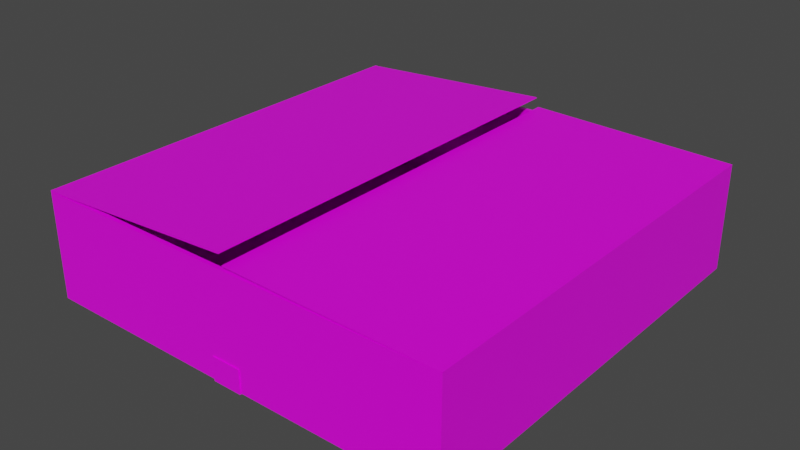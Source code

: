 # Source: Flat_Cardboard_Box.blend  (saved by Blender 2.82.7; exported with 4.5.12 LTS)
import bpy
from mathutils import Matrix  # noqa: F401  (used for matrix-valued properties, if any)

bpy.ops.wm.read_factory_settings(use_empty=True)
scene = bpy.context.scene
scene.name = 'Scene'

# ---- collections
col_collection = bpy.data.collections.new('Collection'); scene.collection.children.link(col_collection)

# ---- images (referenced by path relative to the original .blend; pixels are not part of the script)
import os
ASSET_DIR = os.environ.get("B2B_ASSET_DIR", "")  # directory of the original .blend (textures are referenced by path, not embedded)
HERE = os.path.dirname(os.path.abspath(__file__))  # packed textures are extracted next to this script under _unpacked/

def load_image(name, relpath, width, height, colorspace="sRGB"):
    """Load a texture the original file referenced (path relative to the .blend, or extracted next to this script)."""
    p = next((c for c in (os.path.join(HERE, relpath), os.path.join(ASSET_DIR, relpath)) if relpath and os.path.exists(c)), "")
    if p:
        img = bpy.data.images.load(p, check_existing=True)
        img.name = name
    else:  # same state as the original file: an image datablock whose file is absent (Cycles renders it pink)
        img = bpy.data.images.new(name, width, height)
        img.source = "FILE"
        img.filepath = "//" + (relpath or name)
    img.colorspace_settings.name = colorspace
    return img
img_palette_png = load_image('Palette.png', 'Palette.png', 1024, 1024, 'sRGB')

# ---- materials (node trees are filled in below, after node groups)
mat_material = bpy.data.materials.new('Material')
mat_material.alpha_threshold = 0.0
mat_material.use_transparent_shadow = False
mat_material.line_color = (0.0, 0.0, 0.0, 1.0)

# ---- material node trees
mat_material.use_nodes = True; mat_material.node_tree.nodes.clear()
_N = mat_material.node_tree.nodes; _L = mat_material.node_tree.links
n0 = _N.new('ShaderNodeOutputMaterial'); n0.name = 'Material Output'; n0.location = (300, 300)
n1 = _N.new('ShaderNodeBsdfPrincipled'); n1.name = 'Principled BSDF'; n1.location = (10, 300)
n1.distribution = 'GGX'
n1.subsurface_method = 'BURLEY'
n1.inputs[2].default_value = 0.4
n1.inputs[3].default_value = 1.45
n1.inputs[27].default_value = (0.0, 0.0, 0.0, 1.0)
n1.inputs[28].default_value = 1.0
n2 = _N.new('ShaderNodeTexImage'); n2.name = 'Image Texture'; n2.location = (-280, 280)
n2.image = img_palette_png
_L.new(n1.outputs[0], n0.inputs[0])
_L.new(n2.outputs[0], n1.inputs[0])
n0.is_active_output = True

# ---- world
world_world = bpy.data.worlds.new('World'); scene.world = world_world
world_world.use_nodes = True; world_world.node_tree.nodes.clear()
_N = world_world.node_tree.nodes; _L = world_world.node_tree.links
n0 = _N.new('ShaderNodeOutputWorld'); n0.name = 'World Output'; n0.location = (300, 300)
n1 = _N.new('ShaderNodeBackground'); n1.name = 'Background'; n1.location = (10, 300)
n1.inputs[0].default_value = (0.05088, 0.05088, 0.05088, 1.0)
_L.new(n1.outputs[0], n0.inputs[0])
n0.is_active_output = True
world_world.color = (0.05088, 0.05088, 0.05088)
world_world.use_sun_shadow = False
world_world.sun_shadow_jitter_overblur = 0.0

# ---- meshes
me_cube = bpy.data.meshes.new('Cube')
me_cube.from_pydata([(0.5, 0.5, 0.2901), (0.5, 0.5, 0.0401), (0.5, -0.5, 0.2901), (0.5, -0.5, 0.0401), (-0.5, 0.5, 0.2901), (-0.5, 0.5, 0.0401), (-0.5, -0.5, 0.2901), (-0.5, -0.5, 0.0401), (-0.5, -0.49, 0.0401), (0.5, -0.49, 0.2901), (-0.5, -0.49, 0.2901), (0.5, -0.49, 0.0401), (-0.5, 0.49, 0.2901), (0.5, 0.49, 0.0401), (-0.5, 0.49, 0.0401), (0.5, 0.49, 0.2901), (0.49, 0.5, 0.0401), (0.49, -0.5, 0.2901), (0.49, -0.5, 0.0401), (0.49, 0.5, 0.2901), (0.49, -0.49, 0.0401), (0.49, -0.49, 0.2901), (0.49, 0.49, 0.2901), (0.49, 0.49, 0.0401), (-0.49, 0.5, 0.0401), (-0.49, -0.5, 0.2901), (-0.49, -0.49, 0.0401), (-0.49, 0.49, 0.0401), (-0.49, -0.5, 0.0401), (-0.49, 0.5, 0.2901), (-0.49, -0.49, 0.2901), (-0.49, 0.49, 0.2901), (-0.49, -0.49, 0.0426), (0.49, -0.49, 0.0426), (-0.49, 0.49, 0.0426), (0.49, 0.49, 0.0426), (-0.49, -0.5, 0.2926), (-0.5, -0.5, 0.2926), (0.5, -0.49, 0.2926), (0.5, -0.5, 0.2926), (-0.5, 0.49, 0.2926), (-0.5, 0.5, 0.2926), (0.49, 0.5, 0.2926), (0.5, 0.5, 0.2926), (0.5, 0.49, 0.2926), (-0.5, -0.49, 0.2926), (0.49, -0.49, 0.2926), (0.49, 0.49, 0.2926), (0.49, -0.5, 0.2926), (-0.49, 0.5, 0.2926), (-0.49, -0.49, 0.2926), (-0.49, 0.49, 0.2926), (0.009874, 0.49, 0.3016), (0.009874, 0.49, 0.2991), (0.009874, -0.49, 0.2991), (0.009874, -0.49, 0.3016), (0.009874, 0.5, 0.2991), (0.009874, -0.5, 0.2991), (0.003047, 0.5, 0.322), (0.003047, 0.49, 0.322), (0.003047, -0.49, 0.322), (0.003047, -0.5, 0.322), (0.009874, 0.5, 0.3016), (0.009874, -0.5, 0.3016), (0.003047, 0.5, 0.3245), (0.003047, 0.49, 0.3245), (0.003047, -0.49, 0.3245), (0.003047, -0.5, 0.3245), (-0.03484, -0.5, 0.0401), (-0.03484, 0.5, 0.2901), (-0.03484, -0.49, 0.2901), (-0.03484, 0.49, 0.2901), (-0.03484, 0.5, 0.0401), (-0.03484, -0.5, 0.2901), (-0.03484, -0.49, 0.0401), (-0.03484, 0.49, 0.0401), (-0.03484, -0.49, 0.0426), (-0.03484, 0.49, 0.0426), (0.03463, -0.5, 0.0401), (0.03463, 0.5, 0.2901), (0.03463, -0.49, 0.2901), (0.03463, 0.49, 0.2901), (0.03463, -0.49, 0.0426), (0.03463, 0.49, 0.0426), (0.03463, 0.5, 0.0401), (0.03463, -0.5, 0.2901), (0.03463, -0.49, 0.0401), (0.03463, 0.49, 0.0401), (0.5, 0.5, 0.1651), (-0.5, -0.5, 0.1651), (0.5, -0.5, 0.1651), (-0.5, 0.5, 0.1651), (0.5, -0.49, 0.1651), (-0.5, -0.49, 0.1651), (0.5, 0.49, 0.1651), (-0.5, 0.49, 0.1651), (0.49, 0.5, 0.1651), (0.49, -0.5, 0.1651), (-0.49, 0.5, 0.1651), (-0.49, -0.5, 0.1651), (-0.03484, -0.5, 0.09321), (-0.03484, 0.5, 0.1399), (0.03463, -0.5, 0.09321), (0.03463, 0.5, 0.1399), (0.0348, 0.5025, 0.03796), (-0.03501, 0.5025, 0.03796), (0.0348, -0.4924, 0.03796), (-0.03501, -0.4924, 0.03796), (0.0348, 0.4924, 0.03796), (-0.03501, 0.4924, 0.03796), (-0.03501, -0.5025, 0.09348), (-0.03501, -0.5025, 0.03796), (-0.03501, 0.5025, 0.1402), (0.0348, -0.5025, 0.03796), (0.0348, -0.5025, 0.09348), (0.0348, 0.5025, 0.1402)], [], [(29, 4, 41, 49), (99, 25, 6, 89), (95, 12, 4, 91), (20, 11, 3, 18), (92, 9, 2, 90), (96, 19, 0, 88), (94, 15, 9, 92), (23, 13, 11, 20), (89, 6, 10, 93), (31, 29, 58, 59), (0, 19, 42, 43), (16, 1, 13, 23), (88, 0, 15, 94), (93, 10, 12, 95), (84, 16, 23, 87), (4, 12, 40, 41), (49, 51, 65, 64), (87, 23, 20, 86), (103, 79, 19, 96), (86, 20, 18, 78), (90, 2, 17, 97), (15, 0, 43, 44), (8, 26, 28, 7), (91, 4, 29, 98), (14, 27, 26, 8), (5, 24, 27, 14), (69, 29, 31, 71), (21, 22, 35, 33), (100, 73, 25, 99), (70, 30, 25, 73), (77, 34, 32, 76), (71, 31, 34, 77), (31, 30, 32, 34), (80, 21, 33, 82), (50, 45, 37, 36), (51, 40, 45, 50), (49, 41, 40, 51), (43, 42, 47, 44), (44, 47, 46, 38), (38, 46, 48, 39), (29, 49, 64, 58), (12, 10, 45, 40), (9, 15, 44, 38), (6, 25, 36, 37), (17, 48, 63, 57), (10, 6, 37, 45), (17, 2, 39, 48), (2, 9, 38, 39), (42, 19, 56, 62), (22, 21, 54, 53), (59, 58, 64, 65), (53, 54, 55, 52), (60, 59, 65, 66), (54, 57, 63, 55), (61, 60, 66, 67), (56, 53, 52, 62), (51, 50, 66, 65), (47, 42, 62, 52), (30, 31, 59, 60), (50, 36, 67, 66), (21, 17, 57, 54), (46, 47, 52, 55), (48, 46, 55, 63), (36, 25, 61, 67), (25, 30, 60, 61), (19, 22, 53, 56), (30, 70, 76, 32), (81, 71, 77, 83), (83, 77, 76, 82), (80, 70, 73, 85), (102, 85, 73, 100), (79, 69, 71, 81), (26, 74, 68, 28), (98, 29, 69, 101), (27, 75, 74, 26), (24, 72, 75, 27), (19, 79, 81, 22), (97, 17, 85, 102), (21, 80, 85, 17), (35, 83, 82, 33), (22, 81, 83, 35), (70, 80, 82, 76), (75, 72, 105, 109), (101, 69, 79, 103), (84, 87, 108, 104), (101, 103, 115, 112), (102, 100, 110, 114), (18, 97, 102, 78), (24, 98, 101, 72), (74, 75, 109, 107), (68, 100, 99, 28), (5, 91, 98, 24), (3, 90, 97, 18), (84, 103, 96, 16), (8, 93, 95, 14), (1, 88, 94, 13), (7, 89, 93, 8), (13, 94, 92, 11), (16, 96, 88, 1), (11, 92, 90, 3), (14, 95, 91, 5), (28, 99, 89, 7), (107, 106, 113, 111), (109, 108, 106, 107), (105, 104, 108, 109), (105, 112, 115, 104), (113, 114, 110, 111), (86, 78, 113, 106), (68, 74, 107, 111), (103, 84, 104, 115), (72, 101, 112, 105), (78, 102, 114, 113), (100, 68, 111, 110), (87, 86, 106, 108)])
_uv = me_cube.uv_layers.new(name='UVMap')
_uv.uv.foreach_set('vector', [0.874, 0.2802, 0.874, 0.2802, 0.874, 0.2802, 0.874, 0.2802, 0.874, 0.2802, 0.874, 0.2802, 0.874, 0.2802, 0.874, 0.2802, 0.874, 0.2802, 0.874, 0.2802, 0.874, 0.2802, 0.874, 0.2802, 0.874, 0.2802, 0.874, 0.2802, 0.874, 0.2802, 0.874, 0.2802, 0.874, 0.2802, 0.874, 0.2802, 0.874, 0.2802, 0.874, 0.2802, 0.874, 0.2802, 0.874, 0.2802, 0.874, 0.2802, 0.874, 0.2802, 0.874, 0.2802, 0.874, 0.2802, 0.874, 0.2802, 0.874, 0.2802, 0.874, 0.2802, 0.874, 0.2802, 0.874, 0.2802, 0.874, 0.2802, 0.874, 0.2802, 0.874, 0.2802, 0.874, 0.2802, 0.874, 0.2802, 0.874, 0.2802, 0.874, 0.2802, 0.874, 0.2802, 0.874, 0.2802, 0.874, 0.2802, 0.874, 0.2802, 0.874, 0.2802, 0.874, 0.2802, 0.874, 0.2802, 0.874, 0.2802, 0.874, 0.2802, 0.874, 0.2802, 0.874, 0.2802, 0.874, 0.2802, 0.874, 0.2802, 0.874, 0.2802, 0.874, 0.2802, 0.874, 0.2802, 0.874, 0.2802, 0.874, 0.2802, 0.874, 0.2802, 0.874, 0.2802, 0.874, 0.2802, 0.874, 0.2802, 0.874, 0.2802, 0.874, 0.2802, 0.874, 0.2802, 0.874, 0.2802, 0.874, 0.2802, 0.874, 0.2802, 0.874, 0.2802, 0.874, 0.2802, 0.874, 0.2802, 0.874, 0.2802, 0.874, 0.2802, 0.874, 0.2802, 0.874, 0.2802, 0.874, 0.2802, 0.874, 0.2802, 0.874, 0.2802, 0.874, 0.2802, 0.874, 0.2802, 0.874, 0.2802, 0.874, 0.2802, 0.874, 0.2802, 0.874, 0.2802, 0.874, 0.2802, 0.874, 0.2802, 0.874, 0.2802, 0.874, 0.2802, 0.874, 0.2802, 0.874, 0.2802, 0.874, 0.2802, 0.874, 0.2802, 0.874, 0.2802, 0.874, 0.2802, 0.874, 0.2802, 0.874, 0.2802, 0.874, 0.2802, 0.874, 0.2802, 0.874, 0.2802, 0.874, 0.2802, 0.874, 0.2802, 0.874, 0.2802, 0.874, 0.2802, 0.874, 0.2802, 0.874, 0.2802, 0.874, 0.2802, 0.874, 0.2802, 0.874, 0.2802, 0.874, 0.2802, 0.874, 0.2802, 0.874, 0.2802, 0.874, 0.2802, 0.874, 0.2802, 0.874, 0.2802, 0.874, 0.2802, 0.874, 0.2802, 0.874, 0.2802, 0.874, 0.2802, 0.874, 0.2802, 0.874, 0.2802, 0.874, 0.2802, 0.874, 0.2802, 0.874, 0.2802, 0.874, 0.2802, 0.874, 0.2802, 0.874, 0.2802, 0.874, 0.2802, 0.874, 0.2802, 0.874, 0.2802, 0.874, 0.2802, 0.874, 0.2802, 0.874, 0.2802, 0.874, 0.2802, 0.874, 0.2802, 0.874, 0.2802, 0.874, 0.2802, 0.874, 0.2802, 0.874, 0.2802, 0.874, 0.2802, 0.874, 0.2802, 0.874, 0.2802, 0.874, 0.2802, 0.874, 0.2802, 0.874, 0.2802, 0.874, 0.2802, 0.874, 0.2802, 0.874, 0.2802, 0.874, 0.2802, 0.874, 0.2802, 0.874, 0.2802, 0.874, 0.2802, 0.874, 0.2802, 0.874, 0.2802, 0.874, 0.2802, 0.874, 0.2802, 0.874, 0.2802, 0.874, 0.2802, 0.874, 0.2802, 0.874, 0.2802, 0.874, 0.2802, 0.874, 0.2802, 0.874, 0.2802, 0.874, 0.2802, 0.874, 0.2802, 0.874, 0.2802, 0.874, 0.2802, 0.874, 0.2802, 0.874, 0.2802, 0.874, 0.2802, 0.874, 0.2802, 0.874, 0.2802, 0.874, 0.2802, 0.874, 0.2802, 0.874, 0.2802, 0.874, 0.2802, 0.874, 0.2802, 0.874, 0.2802, 0.874, 0.2802, 0.874, 0.2802, 0.874, 0.2802, 0.874, 0.2802, 0.874, 0.2802, 0.874, 0.2802, 0.874, 0.2802, 0.874, 0.2802, 0.874, 0.2802, 0.874, 0.2802, 0.874, 0.2802, 0.874, 0.2802, 0.874, 0.2802, 0.874, 0.2802, 0.874, 0.2802, 0.874, 0.2802, 0.874, 0.2802, 0.874, 0.2802, 0.874, 0.2802, 0.874, 0.2802, 0.874, 0.2802, 0.874, 0.2802, 0.874, 0.2802, 0.874, 0.2802, 0.874, 0.2802, 0.874, 0.2802, 0.874, 0.2802, 0.874, 0.2802, 0.874, 0.2802, 0.874, 0.2802, 0.874, 0.2802, 0.874, 0.2802, 0.874, 0.2802, 0.874, 0.2802, 0.874, 0.2802, 0.874, 0.2802, 0.874, 0.2802, 0.874, 0.2802, 0.874, 0.2802, 0.874, 0.2802, 0.874, 0.2802, 0.874, 0.2802, 0.874, 0.2802, 0.874, 0.2802, 0.874, 0.2802, 0.874, 0.2802, 0.874, 0.2802, 0.874, 0.2802, 0.874, 0.2802, 0.874, 0.2802, 0.874, 0.2802, 0.874, 0.2802, 0.874, 0.2802, 0.874, 0.2802, 0.874, 0.2802, 0.874, 0.2802, 0.874, 0.2802, 0.874, 0.2802, 0.874, 0.2802, 0.874, 0.2802, 0.874, 0.2802, 0.874, 0.2802, 0.874, 0.2802, 0.874, 0.2802, 0.874, 0.2802, 0.874, 0.2802, 0.874, 0.2802, 0.874, 0.2802, 0.874, 0.2802, 0.874, 0.2802, 0.874, 0.2802, 0.874, 0.2802, 0.874, 0.2802, 0.874, 0.2802, 0.874, 0.2802, 0.874, 0.2802, 0.874, 0.2802, 0.874, 0.2802, 0.874, 0.2802, 0.874, 0.2802, 0.874, 0.2802, 0.874, 0.2802, 0.874, 0.2802, 0.874, 0.2802, 0.874, 0.2802, 0.874, 0.2802, 0.874, 0.2802, 0.874, 0.2802, 0.874, 0.2802, 0.874, 0.2802, 0.874, 0.2802, 0.874, 0.2802, 0.874, 0.2802, 0.874, 0.2802, 0.874, 0.2802, 0.874, 0.2802, 0.874, 0.2802, 0.874, 0.2802, 0.874, 0.2802, 0.874, 0.2802, 0.874, 0.2802, 0.874, 0.2802, 0.874, 0.2802, 0.874, 0.2802, 0.874, 0.2802, 0.874, 0.2802, 0.874, 0.2802, 0.874, 0.2802, 0.874, 0.2802, 0.874, 0.2802, 0.874, 0.2802, 0.874, 0.2802, 0.874, 0.2802, 0.874, 0.2802, 0.874, 0.2802, 0.874, 0.2802, 0.874, 0.2802, 0.874, 0.2802, 0.874, 0.2802, 0.874, 0.2802, 0.874, 0.2802, 0.874, 0.2802, 0.874, 0.2802, 0.874, 0.2802, 0.874, 0.2802, 0.874, 0.2802, 0.874, 0.2802, 0.874, 0.2802, 0.874, 0.2802, 0.874, 0.2802, 0.874, 0.2802, 0.874, 0.2802, 0.874, 0.2802, 0.874, 0.2802, 0.874, 0.2802, 0.874, 0.2802, 0.874, 0.2802, 0.874, 0.2802, 0.874, 0.2802, 0.874, 0.2802, 0.874, 0.2802, 0.874, 0.2802, 0.874, 0.2802, 0.874, 0.2802, 0.874, 0.2802, 0.874, 0.2802, 0.874, 0.2802, 0.874, 0.2802, 0.874, 0.2802, 0.874, 0.2802, 0.874, 0.2802, 0.874, 0.2802, 0.874, 0.2802, 0.1309, 0.1631, 0.1309, 0.1631, 0.1309, 0.1631, 0.1309, 0.1631, 0.874, 0.2802, 0.874, 0.2802, 0.874, 0.2802, 0.874, 0.2802, 0.1309, 0.1631, 0.1309, 0.1631, 0.1309, 0.1631, 0.1309, 0.1631, 0.1309, 0.1631, 0.1309, 0.1631, 0.1309, 0.1631, 0.1309, 0.1631, 0.1309, 0.1631, 0.1309, 0.1631, 0.1309, 0.1631, 0.1309, 0.1631, 0.874, 0.2802, 0.874, 0.2802, 0.874, 0.2802, 0.874, 0.2802, 0.874, 0.2802, 0.874, 0.2802, 0.874, 0.2802, 0.874, 0.2802, 0.1309, 0.1631, 0.1309, 0.1631, 0.1309, 0.1631, 0.1309, 0.1631, 0.874, 0.2802, 0.874, 0.2802, 0.874, 0.2802, 0.874, 0.2802, 0.874, 0.2802, 0.874, 0.2802, 0.874, 0.2802, 0.874, 0.2802, 0.874, 0.2802, 0.874, 0.2802, 0.874, 0.2802, 0.874, 0.2802, 0.874, 0.2802, 0.874, 0.2802, 0.874, 0.2802, 0.874, 0.2802, 0.874, 0.2802, 0.874, 0.2802, 0.874, 0.2802, 0.874, 0.2802, 0.874, 0.2802, 0.874, 0.2802, 0.874, 0.2802, 0.874, 0.2802, 0.874, 0.2802, 0.874, 0.2802, 0.874, 0.2802, 0.874, 0.2802, 0.874, 0.2802, 0.874, 0.2802, 0.874, 0.2802, 0.874, 0.2802, 0.874, 0.2802, 0.874, 0.2802, 0.874, 0.2802, 0.874, 0.2802, 0.874, 0.2802, 0.874, 0.2802, 0.874, 0.2802, 0.874, 0.2802, 0.874, 0.2802, 0.874, 0.2802, 0.874, 0.2802, 0.874, 0.2802, 0.874, 0.2802, 0.874, 0.2802, 0.874, 0.2802, 0.874, 0.2802, 0.1309, 0.1631, 0.1309, 0.1631, 0.1309, 0.1631, 0.1309, 0.1631, 0.1309, 0.1631, 0.1309, 0.1631, 0.1309, 0.1631, 0.1309, 0.1631, 0.1309, 0.1631, 0.1309, 0.1631, 0.1309, 0.1631, 0.1309, 0.1631, 0.1309, 0.1631, 0.1309, 0.1631, 0.1309, 0.1631, 0.1309, 0.1631, 0.1309, 0.1631, 0.1309, 0.1631, 0.1309, 0.1631, 0.1309, 0.1631, 0.1309, 0.1631, 0.1309, 0.1631, 0.1309, 0.1631, 0.1309, 0.1631, 0.1309, 0.1631, 0.1309, 0.1631, 0.1309, 0.1631, 0.1309, 0.1631, 0.1309, 0.1631, 0.1309, 0.1631, 0.1309, 0.1631, 0.1309, 0.1631, 0.1309, 0.1631, 0.1309, 0.1631, 0.1309, 0.1631, 0.1309, 0.1631, 0.1309, 0.1631, 0.1309, 0.1631, 0.1309, 0.1631, 0.1309, 0.1631, 0.1309, 0.1631, 0.1309, 0.1631, 0.1309, 0.1631, 0.1309, 0.1631, 0.1309, 0.1631, 0.1309, 0.1631, 0.1309, 0.1631, 0.1309, 0.1631])
me_cube.materials.append(mat_material)
me_cube.use_remesh_preserve_volume = False
me_cube.use_remesh_preserve_attributes = False
me_cube.use_mirror_vertex_groups = False
me_cube.update()

# ---- objects
ob_cube = bpy.data.objects.new('Cube', me_cube)

# ---- transforms, parenting, visibility, modifiers, constraints
ob_cube.location = (0.0, 0.0, 0.0)
ob_cube.lock_rotations_4d = False
ob_cube.empty_display_type = 'ARROWS'
ob_cube.lineart.crease_threshold = 0.0

# ---- collection membership
col_collection.objects.link(ob_cube)

# ---- scene / render settings (as saved in the file)
scene.frame_start = 1; scene.frame_end = 250; scene.frame_set(1)
scene.render.engine = 'BLENDER_EEVEE_NEXT'
scene.cycles.use_denoising = False
scene.cycles.samples = 128
scene.cycles.sampling_pattern = 'TABULATED_SOBOL'
scene.cycles.use_adaptive_sampling = False
scene.cycles.use_light_tree = False
scene.view_settings.view_transform = 'Filmic'
bpy.context.view_layer.update()

# ---- added for rendering (the .blend has no active camera and no usable light): camera, sun
cam_auto = bpy.data.cameras.new('AutoCamera')
cam_auto.lens = 50.0
cam_auto.sensor_width = 36.0
cam_auto.clip_end = 1000.0
ob_auto_camera = bpy.data.objects.new('AutoCamera', cam_auto)
scene.collection.objects.link(ob_auto_camera)
ob_auto_camera.location = (1.33827, -1.60592, 1.25187)
ob_auto_camera.rotation_euler = (1.09748, -7.21219e-08, 0.694738)
scene.camera = ob_auto_camera
light_auto_sun = bpy.data.lights.new('AutoSun', 'SUN')
light_auto_sun.energy = 3.0
light_auto_sun.angle = 0.0523599
ob_auto_sun = bpy.data.objects.new('AutoSun', light_auto_sun)
scene.collection.objects.link(ob_auto_sun)
ob_auto_sun.rotation_euler = (0.872665, 0.174533, 0.523599)
bpy.context.view_layer.update()
